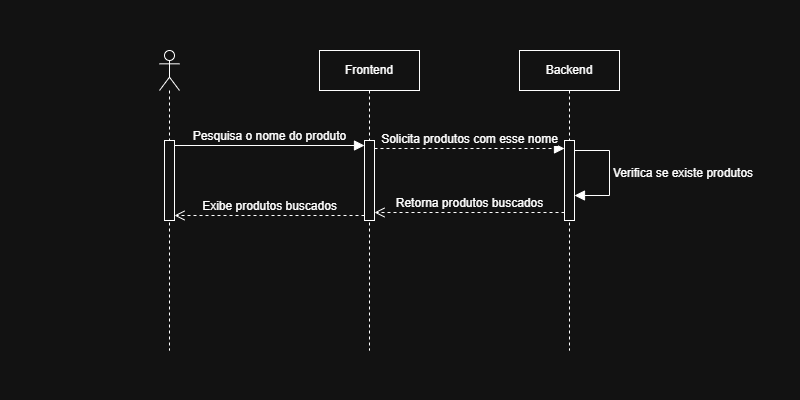

The diagram above was exported from draw.io. Its source (the exported page's mxGraphModel, read from the mxfile embedded in the PNG):
<mxGraphModel dx="1452" dy="1188" grid="1" gridSize="10" guides="1" tooltips="1" connect="1" arrows="1" fold="1" page="1" pageScale="1" pageWidth="800" pageHeight="400" math="0" shadow="0">
  <root>
    <mxCell id="0" />
    <mxCell id="1" parent="0" />
    <mxCell id="Z9kifd-7245OorBoYY7Q-1" parent="1" style="shape=umlLifeline;perimeter=lifelinePerimeter;whiteSpace=wrap;html=1;container=1;dropTarget=0;collapsible=0;recursiveResize=0;outlineConnect=0;portConstraint=eastwest;newEdgeStyle={&quot;curved&quot;:0,&quot;rounded&quot;:0};participant=umlActor;" value="" vertex="1">
      <mxGeometry height="300" width="20" x="159" y="-350" as="geometry" />
    </mxCell>
    <mxCell id="Z9kifd-7245OorBoYY7Q-16" parent="Z9kifd-7245OorBoYY7Q-1" style="html=1;points=[[0,0,0,0,5],[0,1,0,0,-5],[1,0,0,0,5],[1,1,0,0,-5]];perimeter=orthogonalPerimeter;outlineConnect=0;targetShapes=umlLifeline;portConstraint=eastwest;newEdgeStyle={&quot;curved&quot;:0,&quot;rounded&quot;:0};" value="" vertex="1">
      <mxGeometry height="80" width="10" x="5" y="90" as="geometry" />
    </mxCell>
    <mxCell id="Z9kifd-7245OorBoYY7Q-2" parent="1" style="shape=umlLifeline;perimeter=lifelinePerimeter;whiteSpace=wrap;html=1;container=1;dropTarget=0;collapsible=0;recursiveResize=0;outlineConnect=0;portConstraint=eastwest;newEdgeStyle={&quot;curved&quot;:0,&quot;rounded&quot;:0};" value="Backend" vertex="1">
      <mxGeometry height="300" width="100" x="519" y="-350" as="geometry" />
    </mxCell>
    <mxCell id="Z9kifd-7245OorBoYY7Q-10" parent="Z9kifd-7245OorBoYY7Q-2" style="html=1;points=[[0,0,0,0,5],[0,1,0,0,-5],[1,0,0,0,5],[1,1,0,0,-5]];perimeter=orthogonalPerimeter;outlineConnect=0;targetShapes=umlLifeline;portConstraint=eastwest;newEdgeStyle={&quot;curved&quot;:0,&quot;rounded&quot;:0};" value="" vertex="1">
      <mxGeometry height="80" width="10" x="45" y="90" as="geometry" />
    </mxCell>
    <mxCell id="Z9kifd-7245OorBoYY7Q-14" edge="1" parent="Z9kifd-7245OorBoYY7Q-2" style="html=1;align=left;spacingLeft=2;endArrow=block;rounded=0;edgeStyle=orthogonalEdgeStyle;curved=0;rounded=0;fontSize=12;startSize=8;endSize=8;exitX=1;exitY=0;exitDx=0;exitDy=5;exitPerimeter=0;" target="Z9kifd-7245OorBoYY7Q-10" value="Verifica se existe produtos">
      <mxGeometry relative="1" as="geometry">
        <Array as="points">
          <mxPoint x="90" y="100" />
          <mxPoint x="90" y="145" />
        </Array>
        <mxPoint x="55" y="100" as="sourcePoint" />
        <mxPoint x="65" y="145" as="targetPoint" />
      </mxGeometry>
    </mxCell>
    <mxCell id="Z9kifd-7245OorBoYY7Q-3" parent="1" style="shape=umlLifeline;perimeter=lifelinePerimeter;whiteSpace=wrap;html=1;container=1;dropTarget=0;collapsible=0;recursiveResize=0;outlineConnect=0;portConstraint=eastwest;newEdgeStyle={&quot;curved&quot;:0,&quot;rounded&quot;:0};" value="Frontend" vertex="1">
      <mxGeometry height="300" width="100" x="319" y="-350" as="geometry" />
    </mxCell>
    <mxCell id="Z9kifd-7245OorBoYY7Q-7" parent="Z9kifd-7245OorBoYY7Q-3" style="html=1;points=[[0,0,0,0,5],[0,1,0,0,-5],[1,0,0,0,5],[1,1,0,0,-5]];perimeter=orthogonalPerimeter;outlineConnect=0;targetShapes=umlLifeline;portConstraint=eastwest;newEdgeStyle={&quot;curved&quot;:0,&quot;rounded&quot;:0};" value="" vertex="1">
      <mxGeometry height="80" width="10" x="45" y="90" as="geometry" />
    </mxCell>
    <mxCell id="Z9kifd-7245OorBoYY7Q-8" edge="1" parent="1" source="Z9kifd-7245OorBoYY7Q-16" style="html=1;verticalAlign=bottom;endArrow=block;curved=0;rounded=0;entryX=0;entryY=0;entryDx=0;entryDy=5;fontSize=12;startSize=8;endSize=8;exitX=1;exitY=0;exitDx=0;exitDy=5;exitPerimeter=0;" target="Z9kifd-7245OorBoYY7Q-7" value="Pesquisa o nome do produto">
      <mxGeometry relative="1" as="geometry">
        <mxPoint x="179" y="-250" as="sourcePoint" />
      </mxGeometry>
    </mxCell>
    <mxCell id="Z9kifd-7245OorBoYY7Q-9" edge="1" parent="1" source="Z9kifd-7245OorBoYY7Q-7" style="html=1;verticalAlign=bottom;endArrow=open;dashed=1;endSize=8;curved=0;rounded=0;exitX=0;exitY=1;exitDx=0;exitDy=-5;fontSize=12;entryX=1;entryY=1;entryDx=0;entryDy=-5;entryPerimeter=0;" target="Z9kifd-7245OorBoYY7Q-16" value="Exibe produtos buscados">
      <mxGeometry relative="1" as="geometry">
        <mxPoint x="169" y="-185" as="targetPoint" />
      </mxGeometry>
    </mxCell>
    <mxCell id="Z9kifd-7245OorBoYY7Q-11" edge="1" parent="1" style="html=1;verticalAlign=bottom;endArrow=block;curved=0;rounded=0;entryX=0;entryY=0;entryDx=0;entryDy=5;fontSize=12;startSize=8;endSize=8;exitX=1;exitY=0;exitDx=0;exitDy=5;exitPerimeter=0;dashed=1;" value="Solicita produtos com esse nome">
      <mxGeometry relative="1" as="geometry">
        <mxPoint x="374" y="-252" as="sourcePoint" />
        <mxPoint x="564" y="-252" as="targetPoint" />
      </mxGeometry>
    </mxCell>
    <mxCell id="Z9kifd-7245OorBoYY7Q-12" edge="1" parent="1" style="html=1;verticalAlign=bottom;endArrow=open;dashed=1;endSize=8;curved=0;rounded=0;exitX=0;exitY=1;exitDx=0;exitDy=-5;fontSize=12;entryX=1;entryY=1;entryDx=0;entryDy=-5;entryPerimeter=0;" value="Retorna produtos buscados">
      <mxGeometry relative="1" as="geometry">
        <mxPoint x="564" y="-188" as="sourcePoint" />
        <mxPoint x="374" y="-188" as="targetPoint" />
      </mxGeometry>
    </mxCell>
  </root>
</mxGraphModel>